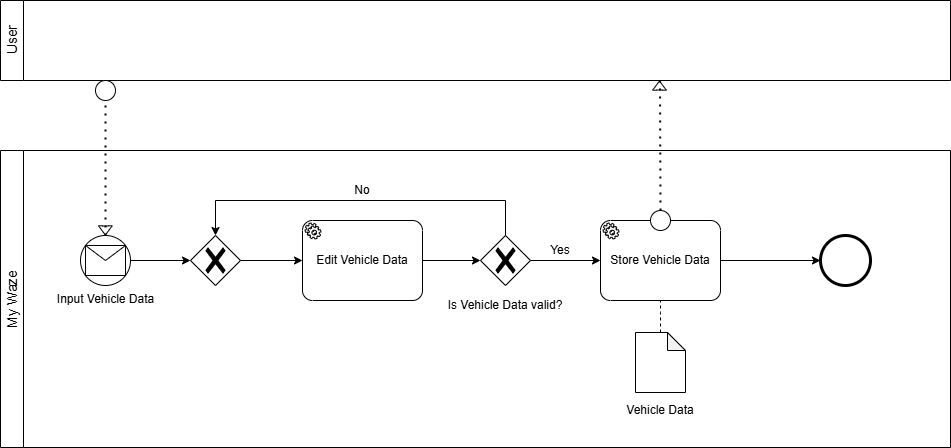

The diagram above was exported from draw.io. Its source (the exported page's mxGraphModel, read from the mxfile embedded in the PNG):
<mxGraphModel dx="1044" dy="535" grid="1" gridSize="10" guides="1" tooltips="1" connect="1" arrows="1" fold="1" page="1" pageScale="1" pageWidth="827" pageHeight="1169" math="0" shadow="0">
  <root>
    <mxCell id="0" />
    <mxCell id="1" parent="0" />
    <mxCell id="jeyQ8Pxxj93HgxO3kcwC-35" value="&lt;span style=&quot;font-weight: normal;&quot;&gt;&lt;font style=&quot;font-size: 14px;&quot;&gt;User&lt;/font&gt;&lt;/span&gt;" style="swimlane;horizontal=0;whiteSpace=wrap;html=1;startSize=23;" parent="1" vertex="1">
      <mxGeometry x="360" y="380" width="950" height="80" as="geometry" />
    </mxCell>
    <mxCell id="jeyQ8Pxxj93HgxO3kcwC-36" value="&lt;font style=&quot;font-size: 14px; font-weight: normal;&quot;&gt;My Waze&lt;/font&gt;" style="swimlane;horizontal=0;whiteSpace=wrap;html=1;startSize=23;" parent="1" vertex="1">
      <mxGeometry x="360" y="530" width="950" height="297" as="geometry" />
    </mxCell>
    <mxCell id="jeyQ8Pxxj93HgxO3kcwC-70" value="Input Vehicle Data" style="shape=mxgraph.bpmn.shape;html=1;verticalLabelPosition=bottom;labelBackgroundColor=#ffffff;verticalAlign=top;perimeter=ellipsePerimeter;outline=standard;symbol=general;" parent="jeyQ8Pxxj93HgxO3kcwC-36" vertex="1">
      <mxGeometry x="80" y="85" width="50" height="50" as="geometry" />
    </mxCell>
    <mxCell id="jeyQ8Pxxj93HgxO3kcwC-71" value="" style="shape=message;whiteSpace=wrap;html=1;" parent="jeyQ8Pxxj93HgxO3kcwC-36" vertex="1">
      <mxGeometry x="85" y="95" width="40" height="30" as="geometry" />
    </mxCell>
    <mxCell id="jeyQ8Pxxj93HgxO3kcwC-72" value="" style="shape=flexArrow;endArrow=classic;html=1;rounded=0;width=5.76;endSize=2.7312;endWidth=6.9184;" parent="jeyQ8Pxxj93HgxO3kcwC-36" edge="1">
      <mxGeometry width="50" height="50" relative="1" as="geometry">
        <mxPoint x="104.88999999999999" y="75" as="sourcePoint" />
        <mxPoint x="104.88999999999999" y="85" as="targetPoint" />
      </mxGeometry>
    </mxCell>
    <mxCell id="jeyQ8Pxxj93HgxO3kcwC-73" value="" style="endArrow=none;dashed=1;html=1;dashPattern=1 3;strokeWidth=2;rounded=0;exitX=0.5;exitY=0;exitDx=0;exitDy=0;" parent="jeyQ8Pxxj93HgxO3kcwC-36" source="jeyQ8Pxxj93HgxO3kcwC-70" target="jeyQ8Pxxj93HgxO3kcwC-75" edge="1">
      <mxGeometry width="50" height="50" relative="1" as="geometry">
        <mxPoint x="320" y="160" as="sourcePoint" />
        <mxPoint x="135" y="-70" as="targetPoint" />
      </mxGeometry>
    </mxCell>
    <mxCell id="jeyQ8Pxxj93HgxO3kcwC-75" value="" style="ellipse;whiteSpace=wrap;html=1;" parent="jeyQ8Pxxj93HgxO3kcwC-36" vertex="1">
      <mxGeometry x="95" y="-70" width="20" height="20" as="geometry" />
    </mxCell>
    <mxCell id="2XZ-TuOFSpMVrR0CIzhd-1" value="Edit Vehicle Data" style="points=[[0.25,0,0],[0.5,0,0],[0.75,0,0],[1,0.25,0],[1,0.5,0],[1,0.75,0],[0.75,1,0],[0.5,1,0],[0.25,1,0],[0,0.75,0],[0,0.5,0],[0,0.25,0]];shape=mxgraph.bpmn.task2;whiteSpace=wrap;rectStyle=rounded;size=10;html=1;container=1;expand=0;collapsible=0;taskMarker=service;" parent="jeyQ8Pxxj93HgxO3kcwC-36" vertex="1">
      <mxGeometry x="302" y="70" width="120" height="80" as="geometry" />
    </mxCell>
    <mxCell id="2XZ-TuOFSpMVrR0CIzhd-2" value="" style="points=[[0.25,0.25,0],[0.5,0,0],[0.75,0.25,0],[1,0.5,0],[0.75,0.75,0],[0.5,1,0],[0.25,0.75,0],[0,0.5,0]];shape=mxgraph.bpmn.gateway2;html=1;verticalLabelPosition=bottom;labelBackgroundColor=#ffffff;verticalAlign=top;align=center;perimeter=rhombusPerimeter;outlineConnect=0;outline=none;symbol=none;gwType=exclusive;" parent="jeyQ8Pxxj93HgxO3kcwC-36" vertex="1">
      <mxGeometry x="190" y="85" width="50" height="50" as="geometry" />
    </mxCell>
    <mxCell id="2XZ-TuOFSpMVrR0CIzhd-3" style="edgeStyle=orthogonalEdgeStyle;rounded=0;orthogonalLoop=1;jettySize=auto;html=1;entryX=0;entryY=0.5;entryDx=0;entryDy=0;entryPerimeter=0;" parent="jeyQ8Pxxj93HgxO3kcwC-36" source="jeyQ8Pxxj93HgxO3kcwC-70" target="2XZ-TuOFSpMVrR0CIzhd-2" edge="1">
      <mxGeometry relative="1" as="geometry" />
    </mxCell>
    <mxCell id="2XZ-TuOFSpMVrR0CIzhd-4" style="edgeStyle=orthogonalEdgeStyle;rounded=0;orthogonalLoop=1;jettySize=auto;html=1;entryX=0;entryY=0.5;entryDx=0;entryDy=0;entryPerimeter=0;" parent="jeyQ8Pxxj93HgxO3kcwC-36" source="2XZ-TuOFSpMVrR0CIzhd-2" target="2XZ-TuOFSpMVrR0CIzhd-1" edge="1">
      <mxGeometry relative="1" as="geometry" />
    </mxCell>
    <mxCell id="2XZ-TuOFSpMVrR0CIzhd-5" value="" style="points=[[0.25,0.25,0],[0.5,0,0],[0.75,0.25,0],[1,0.5,0],[0.75,0.75,0],[0.5,1,0],[0.25,0.75,0],[0,0.5,0]];shape=mxgraph.bpmn.gateway2;html=1;verticalLabelPosition=bottom;labelBackgroundColor=#ffffff;verticalAlign=top;align=center;perimeter=rhombusPerimeter;outlineConnect=0;outline=none;symbol=none;gwType=exclusive;" parent="jeyQ8Pxxj93HgxO3kcwC-36" vertex="1">
      <mxGeometry x="480" y="85" width="50" height="50" as="geometry" />
    </mxCell>
    <mxCell id="2XZ-TuOFSpMVrR0CIzhd-6" style="edgeStyle=orthogonalEdgeStyle;rounded=0;orthogonalLoop=1;jettySize=auto;html=1;entryX=0;entryY=0.5;entryDx=0;entryDy=0;entryPerimeter=0;" parent="jeyQ8Pxxj93HgxO3kcwC-36" source="2XZ-TuOFSpMVrR0CIzhd-1" target="2XZ-TuOFSpMVrR0CIzhd-5" edge="1">
      <mxGeometry relative="1" as="geometry" />
    </mxCell>
    <mxCell id="2XZ-TuOFSpMVrR0CIzhd-7" style="edgeStyle=orthogonalEdgeStyle;rounded=0;orthogonalLoop=1;jettySize=auto;html=1;entryX=0.5;entryY=0;entryDx=0;entryDy=0;entryPerimeter=0;" parent="jeyQ8Pxxj93HgxO3kcwC-36" source="2XZ-TuOFSpMVrR0CIzhd-5" target="2XZ-TuOFSpMVrR0CIzhd-2" edge="1">
      <mxGeometry relative="1" as="geometry">
        <Array as="points">
          <mxPoint x="505" y="50" />
          <mxPoint x="215" y="50" />
        </Array>
      </mxGeometry>
    </mxCell>
    <mxCell id="2XZ-TuOFSpMVrR0CIzhd-20" style="edgeStyle=orthogonalEdgeStyle;rounded=0;orthogonalLoop=1;jettySize=auto;html=1;entryX=0;entryY=0.5;entryDx=0;entryDy=0;" parent="jeyQ8Pxxj93HgxO3kcwC-36" source="2XZ-TuOFSpMVrR0CIzhd-8" target="2XZ-TuOFSpMVrR0CIzhd-19" edge="1">
      <mxGeometry relative="1" as="geometry" />
    </mxCell>
    <mxCell id="2XZ-TuOFSpMVrR0CIzhd-8" value="Store Vehicle Data" style="points=[[0.25,0,0],[0.5,0,0],[0.75,0,0],[1,0.25,0],[1,0.5,0],[1,0.75,0],[0.75,1,0],[0.5,1,0],[0.25,1,0],[0,0.75,0],[0,0.5,0],[0,0.25,0]];shape=mxgraph.bpmn.task2;whiteSpace=wrap;rectStyle=rounded;size=10;html=1;container=1;expand=0;collapsible=0;taskMarker=service;" parent="jeyQ8Pxxj93HgxO3kcwC-36" vertex="1">
      <mxGeometry x="600" y="70" width="120" height="80" as="geometry" />
    </mxCell>
    <mxCell id="2XZ-TuOFSpMVrR0CIzhd-9" value="" style="endArrow=none;dashed=1;html=1;dashPattern=1 3;strokeWidth=2;rounded=0;" parent="jeyQ8Pxxj93HgxO3kcwC-36" source="2XZ-TuOFSpMVrR0CIzhd-11" edge="1">
      <mxGeometry width="50" height="50" relative="1" as="geometry">
        <mxPoint x="659.52" y="70" as="sourcePoint" />
        <mxPoint x="659.52" y="-70" as="targetPoint" />
      </mxGeometry>
    </mxCell>
    <mxCell id="2XZ-TuOFSpMVrR0CIzhd-10" value="" style="shape=flexArrow;endArrow=classic;html=1;rounded=0;width=5.76;endSize=2.7312;endWidth=6.9184;" parent="jeyQ8Pxxj93HgxO3kcwC-36" edge="1">
      <mxGeometry width="50" height="50" relative="1" as="geometry">
        <mxPoint x="659" y="-60" as="sourcePoint" />
        <mxPoint x="659" y="-70" as="targetPoint" />
      </mxGeometry>
    </mxCell>
    <mxCell id="2XZ-TuOFSpMVrR0CIzhd-11" value="" style="ellipse;whiteSpace=wrap;html=1;" parent="jeyQ8Pxxj93HgxO3kcwC-36" vertex="1">
      <mxGeometry x="650" y="60" width="20" height="20" as="geometry" />
    </mxCell>
    <mxCell id="2XZ-TuOFSpMVrR0CIzhd-12" style="edgeStyle=orthogonalEdgeStyle;rounded=0;orthogonalLoop=1;jettySize=auto;html=1;entryX=0;entryY=0.5;entryDx=0;entryDy=0;entryPerimeter=0;" parent="jeyQ8Pxxj93HgxO3kcwC-36" source="2XZ-TuOFSpMVrR0CIzhd-5" target="2XZ-TuOFSpMVrR0CIzhd-8" edge="1">
      <mxGeometry relative="1" as="geometry" />
    </mxCell>
    <mxCell id="2XZ-TuOFSpMVrR0CIzhd-13" value="Is Vehicle Data valid?" style="text;html=1;align=center;verticalAlign=middle;whiteSpace=wrap;rounded=0;" parent="jeyQ8Pxxj93HgxO3kcwC-36" vertex="1">
      <mxGeometry x="445" y="140" width="120" height="30" as="geometry" />
    </mxCell>
    <mxCell id="2XZ-TuOFSpMVrR0CIzhd-14" value="No" style="text;html=1;align=center;verticalAlign=middle;whiteSpace=wrap;rounded=0;" parent="jeyQ8Pxxj93HgxO3kcwC-36" vertex="1">
      <mxGeometry x="302" y="25" width="120" height="30" as="geometry" />
    </mxCell>
    <mxCell id="2XZ-TuOFSpMVrR0CIzhd-15" value="Yes" style="text;html=1;align=center;verticalAlign=middle;whiteSpace=wrap;rounded=0;" parent="jeyQ8Pxxj93HgxO3kcwC-36" vertex="1">
      <mxGeometry x="500" y="85" width="120" height="30" as="geometry" />
    </mxCell>
    <mxCell id="2XZ-TuOFSpMVrR0CIzhd-16" style="edgeStyle=orthogonalEdgeStyle;rounded=0;orthogonalLoop=1;jettySize=auto;html=1;endArrow=none;startFill=0;dashed=1;" parent="jeyQ8Pxxj93HgxO3kcwC-36" source="2XZ-TuOFSpMVrR0CIzhd-17" edge="1">
      <mxGeometry relative="1" as="geometry">
        <mxPoint x="660" y="150" as="targetPoint" />
      </mxGeometry>
    </mxCell>
    <mxCell id="2XZ-TuOFSpMVrR0CIzhd-17" value="" style="shape=note;whiteSpace=wrap;html=1;backgroundOutline=1;darkOpacity=0.05;size=18;" parent="jeyQ8Pxxj93HgxO3kcwC-36" vertex="1">
      <mxGeometry x="635" y="182" width="50" height="60" as="geometry" />
    </mxCell>
    <mxCell id="2XZ-TuOFSpMVrR0CIzhd-18" value="Vehicle Data" style="text;html=1;align=center;verticalAlign=middle;whiteSpace=wrap;rounded=0;" parent="jeyQ8Pxxj93HgxO3kcwC-36" vertex="1">
      <mxGeometry x="600" y="245" width="120" height="30" as="geometry" />
    </mxCell>
    <mxCell id="2XZ-TuOFSpMVrR0CIzhd-19" value="" style="shape=mxgraph.bpmn.shape;html=1;verticalLabelPosition=bottom;labelBackgroundColor=#ffffff;verticalAlign=top;perimeter=ellipsePerimeter;outline=end;symbol=general;" parent="jeyQ8Pxxj93HgxO3kcwC-36" vertex="1">
      <mxGeometry x="820" y="85" width="50" height="50" as="geometry" />
    </mxCell>
  </root>
</mxGraphModel>